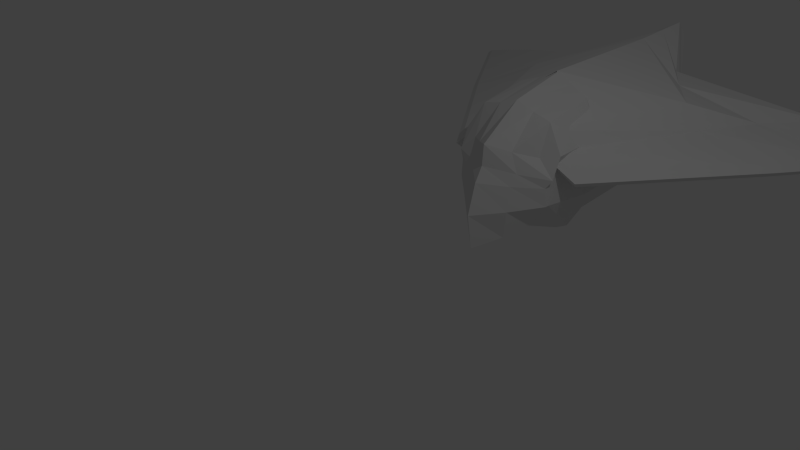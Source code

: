 # Source: raumschiff1.blend  (saved by Blender 2.68.0; exported with 4.5.12 LTS)
import bpy
from mathutils import Matrix  # noqa: F401  (used for matrix-valued properties, if any)

bpy.ops.wm.read_factory_settings(use_empty=True)
scene = bpy.context.scene
scene.name = 'Scene'

# ---- collections
col_collection_1 = bpy.data.collections.new('Collection 1'); scene.collection.children.link(col_collection_1)

# ---- materials (node trees are filled in below, after node groups)
mat_material = bpy.data.materials.new('Material')
mat_material.alpha_threshold = 0.0
mat_material.use_transparent_shadow = False
mat_material.roughness = 0.5
mat_material.line_color = (0.0, 0.0, 0.0, 1.0)

# ---- material node trees

# ---- world
world_world = bpy.data.worlds.new('World'); scene.world = world_world
world_world.color = (0.05088, 0.05088, 0.05088)
world_world.use_sun_shadow = False
world_world.sun_shadow_jitter_overblur = 0.0
world_world.cycles.sampling_method = 'MANUAL'
world_world.cycles.sample_map_resolution = 256

# ---- cameras
cam_camera = bpy.data.cameras.new('Camera')
cam_camera.clip_end = 100.0
cam_camera.lens = 35.0
cam_camera.sensor_width = 32.0
cam_camera.sensor_height = 18.0
cam_camera.ortho_scale = 7.314
cam_camera.dof.focus_distance = 0.0
cam_camera.dof.aperture_fstop = 128.0

# ---- lights
light_lamp = bpy.data.lights.new('Lamp', 'POINT')
light_lamp.transmission_factor = 0.0
light_lamp.cutoff_distance = 30.0
light_lamp.energy = 100.0
light_lamp.shadow_buffer_clip_start = 1.001
light_lamp.shadow_soft_size = 0.1
light_lamp.shadow_maximum_resolution = 0.006
light_lamp.use_absolute_resolution = True
light_lamp.cycles.use_multiple_importance_sampling = False

# ---- meshes
me_cube = bpy.data.meshes.new('Cube')
me_cube.from_pydata([(0.7593, 1.574, -0.2608), (0.5382, -2.107, -0.2608), (-0.5258, -2.107, -0.2608), (-0.7469, 1.574, -0.2608), (0.6033, 1.496, 0.7661), (0.6033, -2.107, 0.7661), (-0.5909, -2.107, 0.7661), (-0.5909, 1.496, 0.7661), (1.138, 1.668, -0.0175), (0.8056, -2.17, 0.1086), (-0.7932, -2.17, 0.1086), (-1.125, 1.668, -0.0175), (0.006204, 1.731, -0.05682), (0.006204, -2.81, -0.6082), (0.006204, 1.849, 0.8592), (0.006203, -2.601, 0.9462), (0.006203, -2.891, -0.05877), (0.006204, 1.894, -0.09243), (0.5382, -2.106, -0.2608), (-0.5258, -2.106, -0.2608), (0.6033, -1.927, 1.25), (-0.5909, -1.927, 1.25), (0.8056, -2.106, 0.1086), (-0.7932, -2.106, 0.1086), (0.006204, -2.106, -0.4408), (0.006204, -1.927, 1.43), (1.07, -1.874, 0.4038), (-1.07, -1.874, 0.4038), (4.03, 2.19, 0.4038), (-4.031, 2.19, 0.4038), (1.07, -1.874, 0.5727), (-1.07, -1.874, 0.5727), (4.03, 2.19, 0.5727), (-4.031, 2.19, 0.5727), (0.8648, 1.517, 0.5099), (0.8648, -2.129, 0.5099), (-0.8524, -2.129, 0.5099), (-0.8524, 1.517, 0.5099), (0.006203, -2.628, 0.629), (0.006204, 1.876, 0.629), (0.8648, -1.988, 0.83), (-0.8524, -1.988, 0.83), (0.006203, -2.757, 0.4061), (0.7823, -2.055, 0.5962), (-0.7699, -2.055, 0.5962), (0.7823, 1.649, 0.2558), (0.7823, -2.174, 0.3799), (-0.7699, -2.174, 0.3799), (-0.7699, 1.649, 0.2558), (0.006204, 2.096, 0.4603), (-0.5258, -1.248, -0.5901), (-0.5909, -1.111, 1.402), (-0.7932, -1.233, 0.01217), (0.006204, -1.13, -0.8339), (0.5382, -1.248, -0.5901), (0.6033, -1.111, 1.402), (0.8056, -1.233, 0.01217), (0.006204, -0.9934, 1.646), (-0.8524, -1.152, 0.8857), (0.8648, -1.152, 0.8857), (-0.7699, -1.188, 0.6026), (0.7823, -1.188, 0.6026), (2.732, 0.3304, 0.4038), (-2.732, 0.3304, 0.4038), (2.732, 0.3304, 0.5727), (-2.732, 0.3304, 0.5727), (-1.113, -1.957, 0.4866), (-4.191, 2.269, 0.4866), (1.112, -1.957, 0.4866), (4.191, 2.269, 0.4866), (-2.84, 0.3349, 0.4866), (2.84, 0.3349, 0.4866), (0.5681, -1.987, 0.9521), (0.5856, 1.518, 1.079), (0.5438, -1.975, 1.121), (0.5856, 1.321, 1.274), (1.58, 0.2307, 0.9521), (1.421, 0.2304, 1.2), (0.5662, -2.042, 1.035), (0.6095, 1.399, 1.162), (-0.6306, -1.874, 0.9521), (-0.6302, 1.618, 1.079), (-0.6306, -1.874, 1.121), (-0.6302, 1.421, 1.269), (-1.451, 0.33, 1.195), (-0.6556, -1.957, 1.035), (-1.61, 0.3304, 0.9521), (-0.6546, 1.499, 1.162), (-0.7494, -1.874, 0.676), (-2.82, 2.19, 0.676), (-0.7494, -1.874, 0.8449), (-2.82, 1.993, 0.8449), (-1.723, 0.3304, 0.8449), (-0.7792, -1.957, 0.7588), (-1.912, 0.3304, 0.676), (-2.932, 2.071, 0.7588), (1.897, 0.2307, 0.676), (2.91, 1.971, 0.7588), (0.6804, -1.987, 0.676), (2.799, 2.091, 0.676), (0.6804, -1.987, 0.8449), (2.799, 1.893, 0.8449), (1.707, 0.2307, 0.8449), (0.7072, -2.055, 0.7588), (0.3047, 1.562, -0.1174), (0.3047, -2.459, -0.45), (0.3047, 1.602, 0.7537), (0.3047, -2.354, 0.8407), (0.4059, -2.531, 0.00943), (0.4059, 1.768, 0.197), (0.3047, -2.106, -0.3663), (0.3047, -1.927, 1.325), (0.4355, -2.378, 0.554), (0.4355, 1.627, 0.554), (0.3943, 1.883, 0.5301), (0.3943, -2.465, 0.3775), (0.3047, -1.189, -0.7275), (0.3047, -1.052, 1.508), (-0.2923, 1.562, -0.1174), (-0.2923, -2.459, -0.45), (-0.2923, 1.602, 0.7537), (-0.2923, -2.354, 0.8407), (-0.3935, -2.531, 0.00943), (-0.3935, 1.768, 0.197), (-0.2923, -2.106, -0.3663), (-0.2923, -1.927, 1.325), (-0.4231, -2.378, 0.554), (-0.4231, 1.627, 0.554), (-0.3819, 1.883, 0.5301), (-0.3819, -2.465, 0.3775), (-0.2923, -1.189, -0.7275), (-0.2923, -1.052, 1.508), (-0.5726, 1.253, -0.1733), (-0.4662, 1.264, 0.7135), (-0.8636, 1.299, 0.1369), (0.006204, 1.607, -0.1403), (0.585, 1.253, -0.1733), (0.4786, 1.264, 0.7135), (0.876, 1.299, 0.1369), (0.006204, 1.525, 0.7987), (-0.6731, 1.276, 0.4908), (-0.6078, 1.319, 0.3761), (0.6855, 1.276, 0.4908), (0.6203, 1.319, 0.3761), (0.2424, 1.462, -0.4247), (0.2424, 1.344, 0.7128), (-0.23, 1.462, -0.4247), (-0.23, 1.344, 0.7128), (0.2736, -0.7939, 1.11), (-0.2612, -0.7939, 1.11), (-0.5492, -0.9373, -0.3817), (-0.5285, -0.8636, 1.058), (-0.8284, -0.9065, 0.07453), (0.006204, -0.7015, -0.4871), (0.5616, -0.9373, -0.3817), (0.5409, -0.8636, 1.058), (0.8408, -0.9065, 0.07453), (0.006204, -0.6742, 1.222), (-0.7628, -0.8782, 0.6882), (-0.6889, -0.8744, 0.4893), (0.7752, -0.8782, 0.6882), (0.7013, -0.8744, 0.4893), (0.2736, -0.8035, -0.5761), (-0.2612, -0.8035, -0.5761), (3.41, 1.303, 0.4038), (3.41, 1.303, 0.5727), (-3.411, 1.303, 0.4038), (-3.411, 1.303, 0.5727), (3.546, 1.346, 0.4866), (-3.546, 1.346, 0.4866), (1.06, 0.9037, 1.018), (0.9535, 0.8003, 1.239), (-1.098, 1.003, 1.018), (-0.99, 0.9, 1.234), (-2.387, 1.303, 0.676), (-2.151, 1.199, 0.8449), (2.368, 1.203, 0.676), (2.132, 1.099, 0.8449), (-0.006428, -1.022, 1.478), (0.0025, 2.477, 1.604), (-0.01857, -1.015, 1.646), (0.0025, 2.279, 1.797), (0.01003, 1.189, 1.723), (0.00979, 1.189, 1.478), (0.002275, 2.358, 1.687), (0.00598, 1.862, 1.544), (0.006595, 1.759, 1.762)], [(78, 74), (72, 78)], [(124, 119, 2, 19), (125, 21, 6, 121), (40, 20, 5, 35), (126, 121, 6, 36), (140, 133, 7, 37), (123, 118, 3, 11), (18, 22, 9, 1), (119, 122, 10, 2), (132, 134, 11, 3), (128, 123, 11, 48), (110, 105, 13, 24), (111, 25, 15, 107), (112, 107, 15, 38), (109, 104, 12, 17), (105, 108, 16, 13), (114, 109, 17, 49), (130, 124, 19, 50), (131, 51, 21, 125), (59, 55, 20, 40), (36, 6, 21, 41), (54, 56, 22, 18), (2, 10, 23, 19), (116, 110, 24, 53), (117, 57, 25, 111), (176, 99, 28, 164), (177, 165, 32, 101), (70, 66, 31, 65), (103, 68, 30, 100), (95, 67, 33, 91), (168, 69, 32, 165), (43, 40, 35, 46), (129, 126, 36, 47), (141, 140, 37, 48), (120, 127, 37, 7), (115, 112, 38, 42), (106, 113, 39, 14), (61, 59, 40, 43), (47, 36, 41, 44), (127, 128, 48, 37), (113, 114, 49, 39), (22, 43, 46, 9), (122, 129, 47, 10), (134, 141, 48, 11), (108, 115, 42, 16), (56, 61, 43, 22), (10, 47, 44, 23), (41, 21, 51, 58), (19, 23, 52, 50), (163, 130, 50, 150), (149, 151, 51, 131), (160, 155, 55, 59), (154, 156, 56, 54), (162, 116, 53, 153), (148, 157, 57, 117), (44, 41, 58, 60), (161, 160, 59, 61), (23, 44, 60, 52), (156, 161, 61, 56), (98, 96, 62, 26), (100, 30, 64, 102), (169, 70, 65, 167), (68, 71, 64, 30), (63, 27, 66, 70), (98, 26, 68, 103), (89, 29, 67, 95), (164, 28, 69, 168), (166, 63, 70, 169), (26, 62, 71, 68), (185, 179, 73, 170), (186, 171, 75, 181), (102, 64, 165, 177), (97, 79, 75, 101), (178, 183, 76, 72), (180, 74, 77, 182), (96, 176, 164, 62), (99, 73, 79, 97), (184, 87, 83, 181), (179, 81, 87, 184), (174, 89, 81, 172), (175, 173, 83, 91), (93, 85, 82, 90), (88, 94, 86, 80), (90, 82, 84, 92), (88, 80, 85, 93), (87, 95, 91, 83), (81, 89, 95, 87), (166, 29, 89, 174), (167, 175, 91, 33), (66, 93, 90, 31), (27, 63, 94, 88), (31, 90, 92, 65), (27, 88, 93, 66), (170, 73, 99, 176), (171, 177, 101, 75), (67, 169, 167, 33), (72, 76, 96, 98), (74, 100, 102, 77), (71, 168, 165, 64), (69, 97, 101, 32), (28, 99, 97, 69), (18, 1, 105, 110), (20, 111, 107, 5), (35, 5, 107, 112), (8, 0, 104, 109), (1, 9, 108, 105), (45, 8, 109, 114), (54, 18, 110, 116), (55, 117, 111, 20), (46, 35, 112, 115), (4, 34, 113, 106), (34, 45, 114, 113), (9, 46, 115, 108), (154, 54, 116, 162), (155, 148, 117, 55), (24, 13, 119, 124), (25, 125, 121, 15), (38, 15, 121, 126), (17, 12, 118, 123), (13, 16, 122, 119), (49, 17, 123, 128), (53, 24, 124, 130), (57, 131, 125, 25), (42, 38, 126, 129), (14, 39, 127, 120), (39, 49, 128, 127), (16, 42, 129, 122), (153, 53, 130, 163), (157, 149, 131, 57), (158, 151, 133, 140), (150, 152, 134, 132), (159, 158, 140, 141), (152, 159, 141, 134), (118, 146, 132, 3), (120, 7, 133, 147), (34, 4, 137, 142), (0, 8, 138, 136), (104, 144, 135, 12), (106, 14, 139, 145), (45, 34, 142, 143), (8, 45, 143, 138), (0, 136, 144, 104), (4, 106, 145, 137), (12, 135, 146, 118), (14, 120, 147, 139), (146, 163, 150, 132), (147, 133, 151, 149), (142, 137, 155, 160), (136, 138, 156, 154), (144, 162, 153, 135), (145, 139, 157, 148), (143, 142, 160, 161), (138, 143, 161, 156), (136, 154, 162, 144), (137, 145, 148, 155), (135, 153, 163, 146), (139, 147, 149, 157), (58, 51, 151, 158), (50, 52, 152, 150), (60, 58, 158, 159), (52, 60, 159, 152), (62, 164, 168, 71), (29, 166, 169, 67), (183, 185, 170, 76), (182, 77, 171, 186), (94, 174, 172, 86), (92, 84, 173, 175), (63, 166, 174, 94), (65, 92, 175, 167), (76, 170, 176, 96), (77, 102, 177, 171), (172, 81, 179, 185), (173, 186, 181, 83), (80, 86, 183, 178), (82, 180, 182, 84), (79, 184, 181, 75), (73, 179, 184, 79), (86, 172, 185, 183), (84, 182, 186, 173)])
me_cube.materials.append(mat_material)
me_cube.use_remesh_preserve_volume = False
me_cube.use_remesh_preserve_attributes = False
me_cube.use_mirror_vertex_groups = False
me_cube.update()

# ---- objects
ob_cube = bpy.data.objects.new('Cube', me_cube)
ob_lamp = bpy.data.objects.new('Lamp', light_lamp)
ob_camera = bpy.data.objects.new('Camera', cam_camera)

# ---- transforms, parenting, visibility, modifiers, constraints
ob_cube.location = (0.0, 4.666, 0.0)
ob_cube.lock_rotations_4d = False
ob_cube.empty_display_type = 'ARROWS'
ob_cube.lineart.crease_threshold = 0.0
ob_lamp.location = (4.076, 1.005, 5.904)
ob_lamp.rotation_euler = (0.6503, 0.05522, 1.866)
ob_lamp.lock_rotations_4d = False
ob_lamp.empty_display_type = 'ARROWS'
ob_lamp.color = (0.0, 0.0, 0.0, 0.0)
ob_lamp.lineart.crease_threshold = 0.0
ob_camera.location = (7.481, -6.508, 5.344)
ob_camera.rotation_euler = (1.109, 0.01082, 0.8149)
ob_camera.lock_rotations_4d = False
ob_camera.empty_display_type = 'ARROWS'
ob_camera.color = (0.0, 0.0, 0.0, 0.0)
ob_camera.display_type = 'WIRE'
ob_camera.lineart.crease_threshold = 0.0

# ---- collection membership
col_collection_1.objects.link(ob_cube)
col_collection_1.objects.link(ob_lamp)
col_collection_1.objects.link(ob_camera)

# ---- scene / render settings (as saved in the file)
scene.camera = ob_camera
scene.frame_start = 1; scene.frame_end = 250; scene.frame_set(1)
scene.render.engine = 'BLENDER_EEVEE_NEXT'
scene.render.image_settings.color_mode = 'RGB'
scene.render.image_settings.compression = 90
scene.render.resolution_percentage = 50
scene.render.dither_intensity = 0.0
scene.cycles.use_denoising = False
scene.cycles.samples = 10
scene.cycles.sampling_pattern = 'TABULATED_SOBOL'
scene.cycles.light_sampling_threshold = 0.0
scene.cycles.use_adaptive_sampling = False
scene.cycles.use_light_tree = False
scene.cycles.blur_glossy = 0.0
scene.cycles.volume_bounces = 1
scene.cycles.pixel_filter_type = 'GAUSSIAN'
scene.cycles.sample_clamp_indirect = 0.0
scene.view_settings.view_transform = 'Standard'
bpy.context.view_layer.update()
